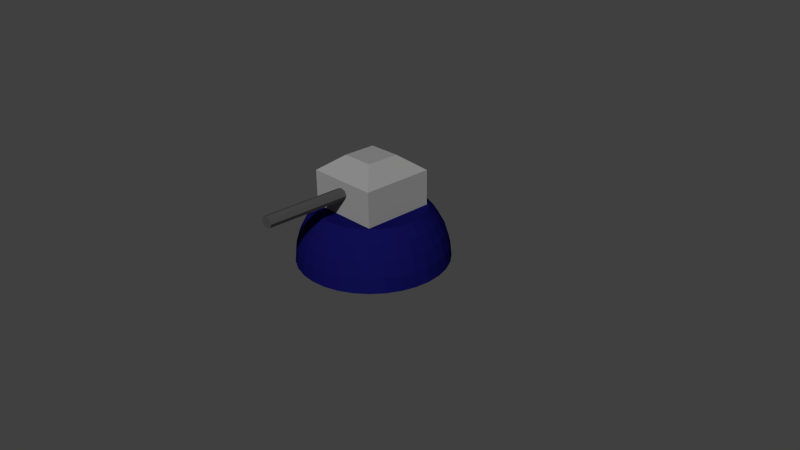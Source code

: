 # Source: tower1up0v1.4.blend  (saved by Blender 2.72.0; exported with 4.5.12 LTS)
import bpy
from mathutils import Matrix  # noqa: F401  (used for matrix-valued properties, if any)

bpy.ops.wm.read_factory_settings(use_empty=True)
scene = bpy.context.scene
scene.name = 'Scene'

# ---- collections
col_collection_1 = bpy.data.collections.new('Collection 1'); scene.collection.children.link(col_collection_1)

# ---- materials (node trees are filled in below, after node groups)
mat_player1 = bpy.data.materials.new('Player1')
mat_player1.alpha_threshold = 0.0
mat_player1.use_transparent_shadow = False
mat_player1.preview_render_type = 'SHADERBALL'
mat_player1.diffuse_color = (0.004863, 0.004659, 0.07658, 1.0)
mat_player1.specular_color = (0.01096, 0.01096, 0.01444)
mat_player1.roughness = 0.5
mat_metal = bpy.data.materials.new('Metal')
mat_metal.alpha_threshold = 0.0
mat_metal.use_transparent_shadow = False
mat_metal.diffuse_color = (0.2738, 0.2738, 0.2738, 1.0)
mat_metal.roughness = 0.5
mat_metaldark = bpy.data.materials.new('MetalDark')
mat_metaldark.alpha_threshold = 0.0
mat_metaldark.use_transparent_shadow = False
mat_metaldark.preview_render_type = 'SHADERBALL'
mat_metaldark.diffuse_color = (0.06372, 0.06372, 0.06372, 1.0)
mat_metaldark.specular_color = (0.01096, 0.01096, 0.01444)
mat_metaldark.roughness = 0.5

# ---- material node trees

# ---- world
world_world = bpy.data.worlds.new('World'); scene.world = world_world
world_world.color = (0.05088, 0.05088, 0.05088)
world_world.use_sun_shadow = False
world_world.sun_shadow_jitter_overblur = 0.0
world_world.cycles.sampling_method = 'MANUAL'
world_world.cycles.sample_map_resolution = 256

# ---- cameras
cam_camera = bpy.data.cameras.new('Camera')
cam_camera.clip_end = 100.0
cam_camera.lens = 35.0
cam_camera.sensor_width = 32.0
cam_camera.sensor_height = 18.0
cam_camera.ortho_scale = 7.314
cam_camera.dof.focus_distance = 0.0
cam_camera.dof.aperture_fstop = 128.0

# ---- meshes
me_sphere = bpy.data.meshes.new('Sphere')
me_sphere.from_pydata([(0.7071, 0.7071, -3.091e-08), (0.8315, 0.5556, -2.428e-08), (0.9239, 0.3827, -1.673e-08), (0.9808, 0.1951, -8.528e-09), (1.0, 1.629e-07, -3.3e-15), (0.6935, 0.7071, 0.1379), (0.8155, 0.5556, 0.1622), (0.9061, 0.3827, 0.1802), (0.9619, 0.1951, 0.1913), (0.9808, 1.698e-07, 0.1951), (0.6533, 0.7071, 0.2706), (0.7682, 0.5556, 0.3182), (0.8536, 0.3827, 0.3536), (0.9061, 0.1951, 0.3753), (0.9239, 1.73e-07, 0.3827), (0.5879, 0.7071, 0.3928), (0.6913, 0.5556, 0.4619), (0.7682, 0.3827, 0.5133), (0.8155, 0.1951, 0.5449), (0.8315, 1.725e-07, 0.5556), (0.5, 0.7071, 0.5), (0.5879, 0.5556, 0.5879), (0.6533, 0.3827, 0.6533), (0.6935, 0.1951, 0.6935), (0.7071, 1.682e-07, 0.7071), (0.3928, 0.7071, 0.5879), (0.4619, 0.5556, 0.6913), (0.5133, 0.3827, 0.7682), (0.5449, 0.1951, 0.8155), (0.5556, 1.604e-07, 0.8315), (0.2706, 0.7071, 0.6533), (0.3182, 0.5556, 0.7682), (0.3536, 0.3827, 0.8536), (0.3753, 0.1951, 0.9061), (0.3827, 1.493e-07, 0.9239), (0.1379, 0.7071, 0.6935), (0.1622, 0.5556, 0.8155), (0.1802, 0.3827, 0.9061), (0.1913, 0.1951, 0.9619), (0.1951, 1.354e-07, 0.9808), (-3.81e-07, 0.7071, 0.7071), (-3.827e-07, 0.5556, 0.8315), (-3.079e-07, 0.3827, 0.9239), (-4.107e-07, 0.1951, 0.9808), (-3.788e-07, 1.192e-07, 1.0), (-0.138, 0.7071, 0.6935), (-0.1622, 0.5556, 0.8155), (-0.1802, 0.3827, 0.9061), (-0.1913, 0.1951, 0.9619), (-0.1951, 1.013e-07, 0.9808), (-0.2706, 0.7071, 0.6533), (-0.3182, 0.5556, 0.7682), (-0.3536, 0.3827, 0.8536), (-0.3753, 0.1951, 0.9061), (-0.3827, 8.243e-08, 0.9239), (-0.3928, 0.7071, 0.5879), (-0.4619, 0.5556, 0.6913), (-0.5133, 0.3827, 0.7682), (-0.5449, 0.1951, 0.8155), (-0.5556, 6.327e-08, 0.8315), (-0.5, 0.7071, 0.5), (-0.5879, 0.5556, 0.5879), (-0.6533, 0.3827, 0.6533), (-0.6935, 0.1951, 0.6935), (-0.7071, 4.459e-08, 0.7071), (-0.5879, 0.7071, 0.3928), (-0.6913, 0.5556, 0.4619), (-0.7682, 0.3827, 0.5133), (-0.8155, 0.1951, 0.5449), (-0.8315, 2.709e-08, 0.5556), (-0.6533, 0.7071, 0.2706), (-0.7682, 0.5556, 0.3182), (-0.8536, 0.3827, 0.3536), (-0.9061, 0.1951, 0.3753), (-0.9239, 1.146e-08, 0.3827), (-0.6935, 0.7071, 0.1379), (-0.8155, 0.5556, 0.1622), (-0.9061, 0.3827, 0.1802), (-0.9619, 0.1951, 0.1913), (-0.9808, -1.717e-09, 0.1951), (-0.7071, 0.7071, -5.675e-08), (-0.8315, 0.5556, -1.097e-07), (-0.9239, 0.3827, 4.684e-08), (-0.9808, 0.1951, -9.397e-08), (-1.0, -1.192e-08, -1.003e-07), (-0.6935, 0.7071, -0.1379), (-0.8155, 0.5556, -0.1622), (-0.9061, 0.3827, -0.1802), (-0.9619, 0.1951, -0.1913), (-0.9808, -1.877e-08, -0.1951), (-0.6533, 0.7071, -0.2706), (-0.7682, 0.5556, -0.3182), (-0.8536, 0.3827, -0.3536), (-0.9061, 0.1951, -0.3753), (-0.9239, -2.2e-08, -0.3827), (-0.5879, 0.7071, -0.3928), (-0.6913, 0.5556, -0.4619), (-0.7682, 0.3827, -0.5133), (-0.8155, 0.1951, -0.5449), (-0.8315, -2.148e-08, -0.5556), (-0.5, 0.7071, -0.5), (-0.5879, 0.5556, -0.5879), (-0.6533, 0.3827, -0.6533), (-0.6935, 0.1951, -0.6935), (-0.7071, -1.723e-08, -0.7071), (-0.3928, 0.7071, -0.5879), (-0.4619, 0.5556, -0.6913), (-0.5133, 0.3827, -0.7682), (-0.5449, 0.1951, -0.8155), (-0.5556, -9.416e-09, -0.8315), (-0.2706, 0.7071, -0.6533), (-0.3182, 0.5556, -0.7682), (-0.3536, 0.3827, -0.8536), (-0.3753, 0.1951, -0.9061), (-0.3827, 1.659e-09, -0.9239), (-0.1379, 0.7071, -0.6935), (-0.1622, 0.5556, -0.8155), (-0.1802, 0.3827, -0.9061), (-0.1913, 0.1951, -0.9619), (-0.1951, 1.557e-08, -0.9808), (-2.469e-07, 0.7071, -0.7071), (-1.889e-07, 0.5556, -0.8315), (-3.526e-07, 0.3827, -0.9239), (-1.127e-07, 0.1951, -0.9808), (-1.404e-07, 3.179e-08, -1.0), (0.1379, 0.7071, -0.6935), (0.1622, 0.5556, -0.8155), (0.1802, 0.3827, -0.9061), (0.1913, 0.1951, -0.9619), (0.1951, 4.968e-08, -0.9808), (0.2706, 0.7071, -0.6533), (0.3182, 0.5556, -0.7682), (0.3536, 0.3827, -0.8536), (0.3753, 0.1951, -0.9061), (0.3827, 6.857e-08, -0.9239), (0.3928, 0.7071, -0.5879), (0.4619, 0.5556, -0.6913), (0.5133, 0.3827, -0.7682), (0.5449, 0.1951, -0.8155), (0.5556, 8.772e-08, -0.8315), (0.5, 0.7071, -0.5), (0.5879, 0.5556, -0.5879), (0.6533, 0.3827, -0.6533), (0.6935, 0.1951, -0.6935), (0.7071, 1.064e-07, -0.7071), (0.5879, 0.7071, -0.3928), (0.6913, 0.5556, -0.4619), (0.7682, 0.3827, -0.5133), (0.8155, 0.1951, -0.5449), (0.8315, 1.239e-07, -0.5556), (0.6533, 0.7071, -0.2706), (0.7682, 0.5556, -0.3182), (0.8536, 0.3827, -0.3536), (0.9061, 0.1951, -0.3753), (0.9239, 1.395e-07, -0.3827), (0.6935, 0.7071, -0.1379), (0.8155, 0.5556, -0.1622), (0.9061, 0.3827, -0.1802), (0.9619, 0.1951, -0.1913), (0.9808, 1.527e-07, -0.1951), (0.7071, 0.7071, -3.091e-08), (0.6935, 0.7071, 0.1379), (0.6533, 0.7071, 0.2706), (0.5879, 0.7071, 0.3928), (0.5, 0.7071, 0.5), (0.3928, 0.7071, 0.5879), (0.2706, 0.7071, 0.6533), (0.1379, 0.7071, 0.6935), (-3.81e-07, 0.7071, 0.7071), (-0.138, 0.7071, 0.6935), (-0.2706, 0.7071, 0.6533), (-0.3928, 0.7071, 0.5879), (-0.5, 0.7071, 0.5), (-0.5879, 0.7071, 0.3928), (-0.6533, 0.7071, 0.2706), (-0.6935, 0.7071, 0.1379), (-0.7071, 0.7071, -5.675e-08), (-0.6935, 0.7071, -0.1379), (-0.6533, 0.7071, -0.2706), (-0.5879, 0.7071, -0.3928), (-0.5, 0.7071, -0.5), (-0.3928, 0.7071, -0.5879), (-0.2706, 0.7071, -0.6533), (-0.1379, 0.7071, -0.6935), (-2.469e-07, 0.7071, -0.7071), (0.1379, 0.7071, -0.6935), (0.2706, 0.7071, -0.6533), (0.3928, 0.7071, -0.5879), (0.5, 0.7071, -0.5), (0.5879, 0.7071, -0.3928), (0.6533, 0.7071, -0.2706), (0.6935, 0.7071, -0.1379)], [], [(3, 2, 7, 8), (1, 0, 5, 6), (4, 3, 8, 9), (2, 1, 6, 7), (8, 7, 12, 13), (6, 5, 10, 11), (9, 8, 13, 14), (7, 6, 11, 12), (13, 12, 17, 18), (11, 10, 15, 16), (14, 13, 18, 19), (12, 11, 16, 17), (18, 17, 22, 23), (16, 15, 20, 21), (19, 18, 23, 24), (17, 16, 21, 22), (23, 22, 27, 28), (21, 20, 25, 26), (24, 23, 28, 29), (22, 21, 26, 27), (28, 27, 32, 33), (26, 25, 30, 31), (29, 28, 33, 34), (27, 26, 31, 32), (33, 32, 37, 38), (31, 30, 35, 36), (34, 33, 38, 39), (32, 31, 36, 37), (38, 37, 42, 43), (36, 35, 40, 41), (39, 38, 43, 44), (37, 36, 41, 42), (43, 42, 47, 48), (41, 40, 45, 46), (44, 43, 48, 49), (42, 41, 46, 47), (48, 47, 52, 53), (46, 45, 50, 51), (49, 48, 53, 54), (47, 46, 51, 52), (53, 52, 57, 58), (51, 50, 55, 56), (54, 53, 58, 59), (52, 51, 56, 57), (58, 57, 62, 63), (56, 55, 60, 61), (59, 58, 63, 64), (57, 56, 61, 62), (63, 62, 67, 68), (61, 60, 65, 66), (64, 63, 68, 69), (62, 61, 66, 67), (68, 67, 72, 73), (66, 65, 70, 71), (69, 68, 73, 74), (67, 66, 71, 72), (73, 72, 77, 78), (71, 70, 75, 76), (74, 73, 78, 79), (72, 71, 76, 77), (78, 77, 82, 83), (76, 75, 80, 81), (79, 78, 83, 84), (77, 76, 81, 82), (83, 82, 87, 88), (81, 80, 85, 86), (84, 83, 88, 89), (82, 81, 86, 87), (88, 87, 92, 93), (86, 85, 90, 91), (89, 88, 93, 94), (87, 86, 91, 92), (93, 92, 97, 98), (91, 90, 95, 96), (94, 93, 98, 99), (92, 91, 96, 97), (98, 97, 102, 103), (96, 95, 100, 101), (99, 98, 103, 104), (97, 96, 101, 102), (103, 102, 107, 108), (101, 100, 105, 106), (104, 103, 108, 109), (102, 101, 106, 107), (108, 107, 112, 113), (106, 105, 110, 111), (109, 108, 113, 114), (107, 106, 111, 112), (113, 112, 117, 118), (111, 110, 115, 116), (114, 113, 118, 119), (112, 111, 116, 117), (118, 117, 122, 123), (116, 115, 120, 121), (119, 118, 123, 124), (117, 116, 121, 122), (123, 122, 127, 128), (121, 120, 125, 126), (124, 123, 128, 129), (122, 121, 126, 127), (128, 127, 132, 133), (126, 125, 130, 131), (129, 128, 133, 134), (127, 126, 131, 132), (133, 132, 137, 138), (131, 130, 135, 136), (134, 133, 138, 139), (132, 131, 136, 137), (138, 137, 142, 143), (136, 135, 140, 141), (139, 138, 143, 144), (137, 136, 141, 142), (143, 142, 147, 148), (141, 140, 145, 146), (144, 143, 148, 149), (142, 141, 146, 147), (148, 147, 152, 153), (146, 145, 150, 151), (149, 148, 153, 154), (147, 146, 151, 152), (153, 152, 157, 158), (151, 150, 155, 156), (154, 153, 158, 159), (152, 151, 156, 157), (158, 157, 2, 3), (156, 155, 0, 1), (159, 158, 3, 4), (157, 156, 1, 2), (135, 130, 186, 187), (160, 191, 190, 189, 188, 187, 186, 185, 184, 183, 182, 181, 180, 179, 178, 177, 176, 175, 174, 173, 172, 171, 170, 169, 168, 167, 166, 165, 164, 163, 162, 161), (25, 20, 164, 165), (80, 75, 175, 176), (140, 135, 187, 188), (85, 80, 176, 177), (30, 25, 165, 166), (145, 140, 188, 189), (90, 85, 177, 178), (5, 0, 160, 161), (35, 30, 166, 167), (150, 145, 189, 190), (95, 90, 178, 179), (40, 35, 167, 168), (155, 150, 190, 191), (100, 95, 179, 180), (45, 40, 168, 169), (105, 100, 180, 181), (50, 45, 169, 170), (110, 105, 181, 182), (55, 50, 170, 171), (0, 155, 191, 160), (115, 110, 182, 183), (60, 55, 171, 172), (120, 115, 183, 184), (10, 5, 161, 162), (65, 60, 172, 173), (125, 120, 184, 185), (15, 10, 162, 163), (70, 65, 173, 174), (130, 125, 185, 186), (20, 15, 163, 164), (75, 70, 174, 175), (4, 9, 14, 19, 24, 29, 34, 39, 44, 49, 54, 59, 64, 69, 74, 79, 84, 89, 94, 99, 104, 109, 114, 119, 124, 129, 134, 139, 144, 149, 154, 159)])
me_sphere.materials.append(mat_player1)
me_sphere.use_remesh_preserve_volume = False
me_sphere.use_remesh_preserve_attributes = False
me_sphere.use_mirror_vertex_groups = False
me_sphere.update()
me_cube_001 = bpy.data.meshes.new('Cube.001')
me_cube_001.from_pydata([(1.0, -0.6232, -1.605), (1.0, -0.6232, 1.605), (-1.0, -0.6232, 1.605), (-1.0, -0.6232, -1.605), (0.445, 0.7621, -0.7302), (0.445, 0.7621, 0.7238), (-0.451, 0.7621, 0.7238), (-0.451, 0.7621, -0.7302), (1.0, -0.2077, -1.605), (1.0, 0.3466, -1.605), (0.445, 0.7621, -0.5349), (0.445, 0.7621, 0.5349), (1.0, 0.3466, 1.605), (1.0, -0.2077, 1.605), (1.0, -0.6232, 0.5349), (1.0, -0.6232, -0.5349), (0.3333, 0.7621, 0.7238), (-0.3333, 0.7621, 0.7238), (-1.0, 0.3466, 1.605), (-1.0, -0.2077, 1.605), (-0.3333, -0.6232, 1.605), (0.3333, -0.6232, 1.605), (-0.451, 0.7621, 0.5349), (-0.451, 0.7621, -0.5349), (-1.0, 0.3466, -1.605), (-1.0, -0.2077, -1.605), (-1.0, -0.6232, -0.5349), (-1.0, -0.6232, 0.5349), (-0.3333, 0.7621, -0.7302), (0.3333, 0.7621, -0.7302), (0.3333, -0.6232, -1.605), (-0.3333, -0.6232, -1.605), (1.0, 0.3466, -0.5349), (1.0, -0.2077, -0.5349), (1.0, 0.3466, 0.5349), (1.0, -0.2077, 0.5349), (0.3333, 0.3466, 1.605), (0.3333, -0.2077, 1.605), (-0.3333, 0.3466, 1.605), (-0.3333, -0.2077, 1.605), (-1.0, 0.3466, 0.5349), (-1.0, -0.2077, 0.5349), (-1.0, 0.3466, -0.5349), (-1.0, -0.2077, -0.5349), (-0.3333, 0.3466, -1.605), (-0.3333, -0.2077, -1.605), (0.3333, 0.3466, -1.605), (0.3333, -0.2077, -1.605), (0.3333, -0.6232, -0.5349), (-0.3333, -0.6232, -0.5349), (0.3333, -0.6232, 0.5349), (-0.3333, -0.6232, 0.5349), (-0.3333, 0.7621, -0.5349), (0.3333, 0.7621, -0.5349), (-0.3333, 0.7621, 0.5349), (0.3333, 0.7621, 0.5349)], [], [(35, 13, 1, 14), (39, 19, 2, 20), (43, 25, 3, 26), (47, 8, 0, 30), (51, 20, 2, 27), (55, 16, 5, 11), (8, 33, 15, 0), (33, 35, 14, 15), (4, 10, 32, 9), (9, 32, 33, 8), (10, 11, 34, 32), (32, 34, 35, 33), (11, 5, 12, 34), (34, 12, 13, 35), (13, 37, 21, 1), (37, 39, 20, 21), (5, 16, 36, 12), (12, 36, 37, 13), (16, 17, 38, 36), (36, 38, 39, 37), (17, 6, 18, 38), (38, 18, 19, 39), (19, 41, 27, 2), (41, 43, 26, 27), (6, 22, 40, 18), (18, 40, 41, 19), (22, 23, 42, 40), (40, 42, 43, 41), (23, 7, 24, 42), (42, 24, 25, 43), (25, 45, 31, 3), (45, 47, 30, 31), (7, 28, 44, 24), (24, 44, 45, 25), (28, 29, 46, 44), (44, 46, 47, 45), (29, 4, 9, 46), (46, 9, 8, 47), (31, 49, 26, 3), (49, 51, 27, 26), (0, 15, 48, 30), (30, 48, 49, 31), (15, 14, 50, 48), (48, 50, 51, 49), (14, 1, 21, 50), (50, 21, 20, 51), (29, 53, 10, 4), (53, 55, 11, 10), (7, 23, 52, 28), (28, 52, 53, 29), (23, 22, 54, 52), (52, 54, 55, 53), (22, 6, 17, 54), (54, 17, 16, 55)])
me_cube_001.materials.append(mat_metal)
me_cube_001.use_remesh_preserve_volume = False
me_cube_001.use_remesh_preserve_attributes = False
me_cube_001.use_mirror_vertex_groups = False
me_cube_001.update()
me_cylinder = bpy.data.meshes.new('Cylinder')
me_cylinder.from_pydata([(-1.287e-07, 1.0, 1.0), (-1.287e-07, 1.0, -1.0), (-0.7071, 0.7071, 1.0), (-0.7071, 0.7071, -1.0), (-1.0, -1.758e-06, 1.0), (-1.0, 1.316e-06, -1.0), (-0.7071, -0.7071, 1.0), (-0.7071, -0.7071, -1.0), (2.161e-07, -1.0, 1.0), (2.161e-07, -1.0, -1.0), (0.7071, -0.7071, 1.0), (0.7071, -0.7071, -1.0), (1.0, -1.348e-06, 1.0), (1.0, 1.726e-06, -1.0), (0.7071, 0.7071, 1.0), (0.7071, 0.7071, -1.0)], [], [(0, 1, 3, 2), (2, 3, 5, 4), (4, 5, 7, 6), (6, 7, 9, 8), (8, 9, 11, 10), (10, 11, 13, 12), (3, 1, 15, 13, 11, 9, 7, 5), (14, 15, 1, 0), (12, 13, 15, 14), (0, 2, 4, 6, 8, 10, 12, 14)])
_uv = me_cylinder.uv_layers.new(name='UVMap')
_uv.uv.foreach_set('vector', [0.0, 0.0, 1.0, 0.0, 1.0, 1.0, 0.0, 1.0, 0.0, 0.0, 1.0, 0.0, 1.0, 1.0, 0.0, 1.0, 0.0, 0.0, 1.0, 0.0, 1.0, 1.0, 0.0, 1.0, 0.0, 0.0, 1.0, 0.0, 1.0, 1.0, 0.0, 1.0, 0.0, 0.0, 1.0, 0.0, 1.0, 1.0, 0.0, 1.0, 0.0, 0.0, 1.0, 0.0, 1.0, 1.0, 0.0, 1.0, 0.5, 1.0, 0.8536, 0.8536, 1.0, 0.5, 0.8536, 0.1464, 0.5, 0.0, 0.1464, 0.1464, 0.0, 0.5, 0.1464, 0.8536, 0.0, 0.0, 1.0, 0.0, 1.0, 1.0, 0.0, 1.0, 0.0, 0.0, 1.0, 0.0, 1.0, 1.0, 0.0, 1.0, 0.5, 1.0, 0.8536, 0.8536, 1.0, 0.5, 0.8536, 0.1464, 0.5, 0.0, 0.1464, 0.1464, 0.0, 0.5, 0.1464, 0.8536])
_ca = me_cylinder.color_attributes.new('Col', 'BYTE_COLOR', 'CORNER')
_ca.data.foreach_set('color', [1.0, 1.0, 1.0, 1.0, 1.0, 1.0, 1.0, 1.0, 1.0, 1.0, 1.0, 1.0, 1.0, 1.0, 1.0, 1.0, 1.0, 1.0, 1.0, 1.0, 1.0, 1.0, 1.0, 1.0, 1.0, 1.0, 1.0, 1.0, 1.0, 1.0, 1.0, 1.0, 1.0, 1.0, 1.0, 1.0, 1.0, 1.0, 1.0, 1.0, 1.0, 1.0, 1.0, 1.0, 1.0, 1.0, 1.0, 1.0, 1.0, 1.0, 1.0, 1.0, 1.0, 1.0, 1.0, 1.0, 1.0, 1.0, 1.0, 1.0, 1.0, 1.0, 1.0, 1.0, 1.0, 1.0, 1.0, 1.0, 1.0, 1.0, 1.0, 1.0, 1.0, 1.0, 1.0, 1.0, 1.0, 1.0, 1.0, 1.0, 1.0, 1.0, 1.0, 1.0, 1.0, 1.0, 1.0, 1.0, 1.0, 1.0, 1.0, 1.0, 1.0, 1.0, 1.0, 1.0, 1.0, 1.0, 1.0, 1.0, 1.0, 1.0, 1.0, 1.0, 1.0, 1.0, 1.0, 1.0, 1.0, 1.0, 1.0, 1.0, 1.0, 1.0, 1.0, 1.0, 1.0, 1.0, 1.0, 1.0, 1.0, 1.0, 1.0, 1.0, 1.0, 1.0, 1.0, 1.0, 1.0, 1.0, 1.0, 1.0, 1.0, 1.0, 1.0, 1.0, 1.0, 1.0, 1.0, 1.0, 1.0, 1.0, 1.0, 1.0, 1.0, 1.0, 1.0, 1.0, 1.0, 1.0, 1.0, 1.0, 1.0, 1.0, 1.0, 1.0, 1.0, 1.0, 1.0, 1.0, 1.0, 1.0, 1.0, 1.0, 1.0, 1.0, 1.0, 1.0, 1.0, 1.0, 1.0, 1.0, 1.0, 1.0, 1.0, 1.0, 1.0, 1.0, 1.0, 1.0, 1.0, 1.0, 1.0, 1.0, 1.0, 1.0, 1.0, 1.0, 1.0, 1.0, 1.0, 1.0])
me_cylinder.materials.append(mat_metaldark)
me_cylinder.use_remesh_preserve_volume = False
me_cylinder.use_remesh_preserve_attributes = False
me_cylinder.use_mirror_vertex_groups = False
me_cylinder.update()

# ---- objects
ob_socle = bpy.data.objects.new('Socle', me_sphere)
ob_rotatingtower = bpy.data.objects.new('RotatingTower', me_cube_001)
ob_gun = bpy.data.objects.new('Gun', me_cylinder)
ob_camera = bpy.data.objects.new('Camera', cam_camera)

# ---- transforms, parenting, visibility, modifiers, constraints
ob_socle.location = (0.0, 0.0, 0.0)
ob_socle.rotation_euler = (1.571, 0.0, 0.0)
ob_socle.lineart.crease_threshold = 0.0
ob_rotatingtower.parent = ob_socle
ob_rotatingtower.location = (-8.786e-08, 1.005, -4.393e-08)
ob_rotatingtower.scale = (0.4814, 0.4814, 0.3)
ob_rotatingtower.lineart.crease_threshold = 0.0
ob_gun.parent = ob_rotatingtower
ob_gun.matrix_parent_inverse = Matrix(((2.077, 0.0, 0.0, 1.825e-07), (0.0, 2.077, 0.0, -2.088), (0.0, -1.421e-14, 3.333, 1.464e-07), (0.0, 0.0, 0.0, 1.0)))
ob_gun.location = (-8.786e-08, 1.005, 0.8193)
ob_gun.scale = (0.0879, 0.07492, 0.7627)
ob_gun.lineart.crease_threshold = 0.0
ob_camera.location = (7.481, -6.508, 5.344)
ob_camera.rotation_euler = (1.109, 0.01082, 0.8149)
ob_camera.lock_rotations_4d = False
ob_camera.empty_display_type = 'ARROWS'
ob_camera.color = (0.0, 0.0, 0.0, 0.0)
ob_camera.display_type = 'WIRE'
ob_camera.lineart.crease_threshold = 0.0

# ---- collection membership
col_collection_1.objects.link(ob_socle)
col_collection_1.objects.link(ob_rotatingtower)
col_collection_1.objects.link(ob_gun)
col_collection_1.objects.link(ob_camera)

# ---- scene / render settings (as saved in the file)
scene.camera = ob_camera
scene.frame_start = 1; scene.frame_end = 250; scene.frame_set(1)
scene.render.engine = 'BLENDER_EEVEE_NEXT'
scene.render.resolution_percentage = 50
scene.render.dither_intensity = 0.0
scene.cycles.use_denoising = False
scene.cycles.samples = 10
scene.cycles.sampling_pattern = 'TABULATED_SOBOL'
scene.cycles.light_sampling_threshold = 0.0
scene.cycles.use_adaptive_sampling = False
scene.cycles.use_light_tree = False
scene.cycles.blur_glossy = 0.0
scene.cycles.pixel_filter_type = 'GAUSSIAN'
scene.cycles.sample_clamp_indirect = 0.0
scene.view_settings.view_transform = 'Standard'
bpy.context.view_layer.update()

# ---- added for rendering (the .blend has no usable light): sun
light_auto_sun = bpy.data.lights.new('AutoSun', 'SUN')
light_auto_sun.energy = 3.0
light_auto_sun.angle = 0.0523599
ob_auto_sun = bpy.data.objects.new('AutoSun', light_auto_sun)
scene.collection.objects.link(ob_auto_sun)
ob_auto_sun.rotation_euler = (0.872665, 0.174533, 0.523599)
bpy.context.view_layer.update()
